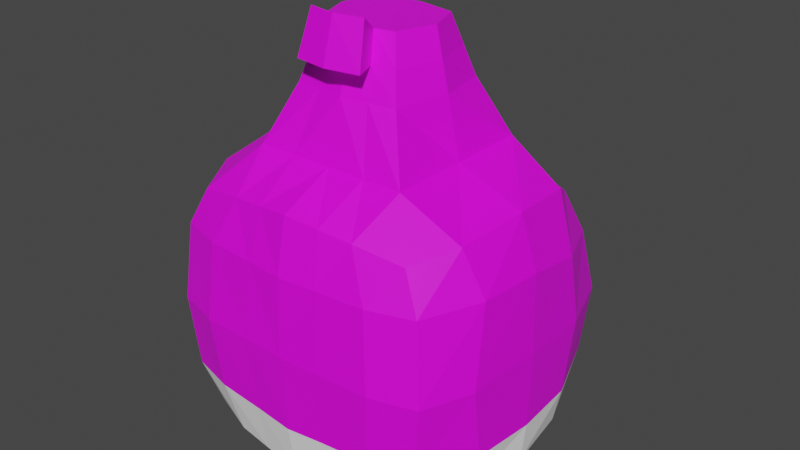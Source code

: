 # Source: SumoCharcater_1.blend  (saved by Blender 3.6.13; exported with 4.5.12 LTS)
import bpy
from mathutils import Matrix  # noqa: F401  (used for matrix-valued properties, if any)

bpy.ops.wm.read_factory_settings(use_empty=True)
scene = bpy.context.scene
scene.name = 'Scene'

# ---- collections
col_collection = bpy.data.collections.new('Collection'); scene.collection.children.link(col_collection)

# ---- images (referenced by path relative to the original .blend; pixels are not part of the script)
import os
ASSET_DIR = os.environ.get("B2B_ASSET_DIR", "")  # directory of the original .blend (textures are referenced by path, not embedded)
HERE = os.path.dirname(os.path.abspath(__file__))  # packed textures are extracted next to this script under _unpacked/

def load_image(name, relpath, width, height, colorspace="sRGB"):
    """Load a texture the original file referenced (path relative to the .blend, or extracted next to this script)."""
    p = next((c for c in (os.path.join(HERE, relpath), os.path.join(ASSET_DIR, relpath)) if relpath and os.path.exists(c)), "")
    if p:
        img = bpy.data.images.load(p, check_existing=True)
        img.name = name
    else:  # same state as the original file: an image datablock whose file is absent (Cycles renders it pink)
        img = bpy.data.images.new(name, width, height)
        img.source = "FILE"
        img.filepath = "//" + (relpath or name)
    img.colorspace_settings.name = colorspace
    return img
img_image0_0_jpg = load_image('image0_0.jpg', 'textures/image0_0.jpg', 1024, 1024, 'sRGB')

# ---- materials (node trees are filled in below, after node groups)
mat_material = bpy.data.materials.new('Material')
mat_material.alpha_threshold = 0.0
mat_material.use_transparent_shadow = False
mat_material.roughness = 0.5
mat_material.line_color = (0.0, 0.0, 0.0, 1.0)
mat_material_002 = bpy.data.materials.new('Material.002')
mat_material_002.use_transparent_shadow = False

# ---- material node trees
mat_material.use_nodes = True; mat_material.node_tree.nodes.clear()
_N = mat_material.node_tree.nodes; _L = mat_material.node_tree.links
n0 = _N.new('ShaderNodeOutputMaterial'); n0.name = 'Material Output'; n0.location = (300, 300)
n1 = _N.new('ShaderNodeBsdfPrincipled'); n1.name = 'Principled BSDF'; n1.location = (10, 300)
n1.distribution = 'GGX'
n1.subsurface_method = 'RANDOM_WALK_SKIN'
n1.inputs[3].default_value = 1.45
n1.inputs[27].default_value = (0.0, 0.0, 0.0, 1.0)
n1.inputs[28].default_value = 1.0
n2 = _N.new('ShaderNodeTexImage'); n2.name = 'Image Texture'; n2.location = (-280, 275)
n2.image = img_image0_0_jpg
_L.new(n1.outputs[0], n0.inputs[0])
_L.new(n2.outputs[0], n1.inputs[0])
n0.is_active_output = True
mat_material_002.use_nodes = True; mat_material_002.node_tree.nodes.clear()
_N = mat_material_002.node_tree.nodes; _L = mat_material_002.node_tree.links
n0 = _N.new('ShaderNodeBsdfPrincipled'); n0.name = 'Principled BSDF'; n0.location = (10, 300)
n0.distribution = 'GGX'
n0.subsurface_method = 'RANDOM_WALK_SKIN'
n0.inputs[0].default_value = (1.0, 1.0, 1.0, 1.0)
n0.inputs[3].default_value = 1.45
n0.inputs[27].default_value = (0.0, 0.0, 0.0, 1.0)
n0.inputs[28].default_value = 1.0
n1 = _N.new('ShaderNodeOutputMaterial'); n1.name = 'Material Output'; n1.location = (300, 300)
_L.new(n0.outputs[0], n1.inputs[0])
n1.is_active_output = True

# ---- world
world_world = bpy.data.worlds.new('World'); scene.world = world_world
world_world.use_nodes = True; world_world.node_tree.nodes.clear()
_N = world_world.node_tree.nodes; _L = world_world.node_tree.links
n0 = _N.new('ShaderNodeOutputWorld'); n0.name = 'World Output'; n0.location = (300, 300)
n1 = _N.new('ShaderNodeBackground'); n1.name = 'Background'; n1.location = (10, 300)
n1.inputs[0].default_value = (0.05088, 0.05088, 0.05088, 1.0)
_L.new(n1.outputs[0], n0.inputs[0])
n0.is_active_output = True
world_world.color = (0.05088, 0.05088, 0.05088)
world_world.use_sun_shadow = False
world_world.sun_shadow_jitter_overblur = 0.0

# ---- meshes
me_cube = bpy.data.meshes.new('Cube')
me_cube.from_pydata([(-0.7292, 0.738, 0.6353), (-0.6853, 0.8564, -0.8026), (-0.7296, -0.7346, 0.7419), (-0.7444, -0.7269, -0.7468), (0.0, 0.8951, -0.9104), (0.0, -0.8424, 0.8424), (0.0, -0.8424, -0.8424), (0.0, 0.8424, 0.7136), (-0.4281, 0.8938, -0.8435), (-0.4223, -0.7902, 0.7938), (-0.4993, -0.8019, -0.7938), (-0.4254, 0.7903, 0.7087), (-1.0, 0.0, -0.7659), (-0.9189, 0.0, 0.8306), (0.0, 0.0, -1.0), (-0.5, 0.0, -1.0), (-0.5, 0.0, 1.0), (-0.8697, 0.455, 0.7884), (-0.9393, 0.4389, -0.7551), (0.0, 0.5, -1.0), (0.0, 0.5, 1.0), (-0.5, 0.5, -1.0), (-0.5, 0.5, 1.0), (-0.9393, -0.4389, -0.7551), (0.0, -0.5, -1.0), (0.0, -0.5, 1.0), (-0.5, -0.5, -1.0), (-0.5, -0.5, 1.0), (-0.8697, -0.455, 0.7884), (-0.8936, -0.8246, 0.0), (-0.8133, 1.023, -0.1216), (0.0, 1.132, -0.1288), (0.0, -0.933, 0.0), (-0.465, 1.122, -0.1288), (-0.6066, -0.9078, 0.0), (-1.043, 0.0, 0.0), (-1.014, 0.5, -0.03573), (-1.014, -0.5, -0.00808), (-0.8457, -0.7846, 0.5041), (-0.7774, 0.9105, 0.3154), (0.0, 1.0, 0.3712), (0.0, -0.9139, 0.5), (-0.4134, 1.0, 0.3712), (-0.5642, -0.8689, 0.5), (-1.029, 0.0, 0.5), (-1.0, 0.4168, 0.4168), (-1.0, -0.4168, 0.5055), (-0.785, 0.9649, -0.556), (0.0, 1.075, -0.6288), (0.0, -0.9039, -0.5), (-0.4134, 1.075, -0.6288), (-0.5642, -0.8714, -0.4677), (-1.029, 0.0, -0.5), (-1.0, 0.4168, -0.5032), (-1.0, -0.4168, -0.4853), (-0.8512, -0.7952, -0.4656), (0.0, 0.0, 1.734), (-0.3329, 0.0, 1.734), (0.0, 0.2804, 1.734), (-0.2491, 0.2316, 1.734), (0.0, -0.2845, 1.734), (-0.2491, -0.2357, 1.734), (-0.3441, -0.3449, 1.367), (-0.4164, 0.0, 1.367), (0.0, -0.3923, 1.367), (-0.3441, 0.3429, 1.367), (0.0, 0.3902, 1.367), (-0.2966, -0.2903, 1.55), (-0.2966, 0.2872, 1.55), (-0.3746, 0.0, 1.55), (0.0, -0.3384, 1.55), (0.0, 0.3353, 1.55), (-0.2637, -0.8222, -0.8181), (-0.2127, 0.8163, 0.7112), (-0.2142, 0.9062, -0.8576), (-0.2111, -0.8163, 0.8181), (-0.25, 0.0, -1.0), (-0.25, 0.5, -1.0), (-0.25, 0.5, 1.0), (-0.25, -0.5, 1.0), (-0.25, -0.5, -1.0), (-0.2674, -0.9204, 0.0), (-0.2325, 1.127, -0.1288), (-0.25, -0.8914, 0.5), (-0.2067, 1.0, 0.3712), (-0.2067, 1.075, -0.6288), (-0.25, -0.8877, -0.4839), (-0.1664, 0.0, 1.734), (-0.1245, 0.256, 1.734), (-0.1245, -0.2601, 1.734), (-0.1721, -0.3686, 1.367), (-0.1721, 0.3665, 1.367), (-0.1483, -0.3143, 1.55), (-0.1483, 0.3113, 1.55), (0.002199, -0.4335, 1.83), (0.002199, -0.5139, 1.556), (-0.1837, -0.3971, 1.83), (-0.2192, -0.4781, 1.556), (0.7292, 0.738, 0.6353), (0.6853, 0.8564, -0.8026), (0.7296, -0.7346, 0.7419), (0.7444, -0.7269, -0.7468), (0.4281, 0.8938, -0.8435), (0.4223, -0.7902, 0.7938), (0.4993, -0.8019, -0.7938), (0.4254, 0.7903, 0.7087), (1.0, 0.0, -0.7659), (0.9189, 0.0, 0.8306), (0.5, 0.0, -1.0), (0.5, 0.0, 1.0), (0.8697, 0.455, 0.7884), (0.9393, 0.4389, -0.7551), (0.5, 0.5, -1.0), (0.5, 0.5, 1.0), (0.9393, -0.4389, -0.7551), (0.5, -0.5, -1.0), (0.5, -0.5, 1.0), (0.8697, -0.455, 0.7884), (0.8936, -0.8246, 0.0), (0.8133, 1.023, -0.1216), (0.465, 1.122, -0.1288), (0.6066, -0.9078, 0.0), (1.043, 0.0, 0.0), (1.014, 0.5, -0.03573), (1.014, -0.5, -0.00808), (0.8457, -0.7846, 0.5041), (0.7774, 0.9105, 0.3154), (0.4134, 1.0, 0.3712), (0.5642, -0.8689, 0.5), (1.029, 0.0, 0.5), (1.0, 0.4168, 0.4168), (1.0, -0.4168, 0.5055), (0.785, 0.9649, -0.556), (0.4134, 1.075, -0.6288), (0.5642, -0.8714, -0.4677), (1.029, 0.0, -0.5), (1.0, 0.4168, -0.5032), (1.0, -0.4168, -0.4853), (0.8512, -0.7952, -0.4656), (0.3329, 0.0, 1.734), (0.2491, 0.2316, 1.734), (0.2491, -0.2357, 1.734), (0.3441, -0.3449, 1.367), (0.4164, 0.0, 1.367), (0.3441, 0.3429, 1.367), (0.2966, -0.2903, 1.55), (0.2966, 0.2872, 1.55), (0.3746, 0.0, 1.55), (0.2637, -0.8222, -0.8181), (0.2127, 0.8163, 0.7112), (0.2142, 0.9062, -0.8576), (0.2111, -0.8163, 0.8181), (0.25, 0.0, -1.0), (0.25, 0.5, -1.0), (0.25, 0.5, 1.0), (0.25, -0.5, 1.0), (0.25, -0.5, -1.0), (0.2674, -0.9204, 0.0), (0.2325, 1.127, -0.1288), (0.25, -0.8914, 0.5), (0.2067, 1.0, 0.3712), (0.2067, 1.075, -0.6288), (0.25, -0.8877, -0.4839), (0.1664, 0.0, 1.734), (0.1245, 0.256, 1.734), (0.1245, -0.2601, 1.734), (0.1721, -0.3686, 1.367), (0.1721, 0.3665, 1.367), (0.1483, -0.3143, 1.55), (0.1483, 0.3113, 1.55), (-0.002199, -0.4335, 1.83), (-0.002199, -0.5139, 1.556), (0.1837, -0.3971, 1.83), (0.2192, -0.4781, 1.556)], [], [(27, 28, 2, 9), (43, 9, 2, 38), (45, 17, 0, 39), (84, 73, 7, 40), (80, 24, 6, 72), (23, 26, 10, 3), (39, 0, 11, 42), (83, 75, 9, 43), (79, 27, 9, 75), (18, 21, 15, 12), (77, 19, 14, 76), (46, 28, 13, 44), (22, 17, 13, 16), (11, 0, 17, 22), (74, 4, 19, 77), (1, 8, 21, 18), (73, 11, 22, 78), (44, 13, 17, 45), (38, 2, 28, 46), (69, 67, 61, 57), (12, 15, 26, 23), (76, 14, 24, 80), (16, 13, 28, 27), (55, 29, 37, 54), (52, 35, 36, 53), (54, 37, 35, 52), (86, 81, 34, 51), (47, 30, 33, 50), (85, 82, 31, 48), (53, 36, 30, 47), (51, 34, 29, 55), (29, 38, 46, 37), (35, 44, 45, 36), (37, 46, 44, 35), (81, 83, 43, 34), (30, 39, 42, 33), (82, 84, 40, 31), (36, 45, 39, 30), (34, 43, 38, 29), (10, 51, 55, 3), (18, 53, 47, 1), (74, 85, 48, 4), (1, 47, 50, 8), (72, 86, 51, 10), (23, 54, 52, 12), (12, 52, 53, 18), (3, 55, 54, 23), (88, 59, 57, 87), (87, 57, 61, 89), (93, 68, 59, 88), (89, 92, 97, 96), (68, 69, 57, 59), (22, 16, 63, 65), (79, 25, 64, 90), (78, 22, 65, 91), (16, 27, 62, 63), (65, 63, 69, 68), (90, 64, 70, 92), (91, 65, 68, 93), (63, 62, 67, 69), (66, 91, 93, 71), (62, 90, 92, 67), (20, 78, 91, 66), (27, 79, 90, 62), (67, 92, 89, 61), (71, 93, 88, 58), (56, 87, 89, 60), (58, 88, 87, 56), (6, 49, 86, 72), (8, 50, 85, 74), (33, 42, 84, 82), (32, 41, 83, 81), (50, 33, 82, 85), (49, 32, 81, 86), (15, 76, 80, 26), (7, 73, 78, 20), (8, 74, 77, 21), (21, 77, 76, 15), (25, 79, 75, 5), (41, 5, 75, 83), (26, 80, 72, 10), (42, 11, 73, 84), (97, 95, 94, 96), (92, 70, 95, 97), (60, 89, 96, 94), (116, 103, 100, 117), (128, 125, 100, 103), (130, 126, 98, 110), (160, 40, 7, 149), (156, 148, 6, 24), (114, 101, 104, 115), (126, 127, 105, 98), (159, 128, 103, 151), (155, 151, 103, 116), (111, 106, 108, 112), (153, 152, 14, 19), (131, 129, 107, 117), (113, 109, 107, 110), (105, 113, 110, 98), (150, 153, 19, 4), (99, 111, 112, 102), (149, 154, 113, 105), (129, 130, 110, 107), (125, 131, 117, 100), (147, 139, 141, 145), (106, 114, 115, 108), (152, 156, 24, 14), (109, 116, 117, 107), (138, 137, 124, 118), (135, 136, 123, 122), (137, 135, 122, 124), (162, 134, 121, 157), (132, 133, 120, 119), (161, 48, 31, 158), (136, 132, 119, 123), (134, 138, 118, 121), (118, 124, 131, 125), (122, 123, 130, 129), (124, 122, 129, 131), (157, 121, 128, 159), (119, 120, 127, 126), (158, 31, 40, 160), (123, 119, 126, 130), (121, 118, 125, 128), (104, 101, 138, 134), (111, 99, 132, 136), (150, 4, 48, 161), (99, 102, 133, 132), (148, 104, 134, 162), (114, 106, 135, 137), (106, 111, 136, 135), (101, 114, 137, 138), (164, 163, 139, 140), (163, 165, 141, 139), (169, 164, 140, 146), (165, 172, 173, 168), (146, 140, 139, 147), (113, 144, 143, 109), (155, 166, 64, 25), (154, 167, 144, 113), (109, 143, 142, 116), (144, 146, 147, 143), (166, 168, 70, 64), (167, 169, 146, 144), (143, 147, 145, 142), (66, 71, 169, 167), (142, 145, 168, 166), (20, 66, 167, 154), (116, 142, 166, 155), (145, 141, 165, 168), (71, 58, 164, 169), (56, 60, 165, 163), (58, 56, 163, 164), (6, 148, 162, 49), (102, 150, 161, 133), (120, 158, 160, 127), (32, 157, 159, 41), (133, 161, 158, 120), (49, 162, 157, 32), (108, 115, 156, 152), (7, 20, 154, 149), (102, 112, 153, 150), (112, 108, 152, 153), (25, 5, 151, 155), (41, 159, 151, 5), (115, 104, 148, 156), (127, 160, 149, 105), (173, 172, 170, 171), (168, 173, 171, 70), (60, 170, 172, 165)])
me_cube.polygons.foreach_set('material_index', [0, 0, 0, 0, 1, 0, 0, 0, 0, 0, 1, 0, 0, 0, 1, 0, 0, 0, 0, 0, 0, 1, 0, 0, 0, 0, 0, 0, 0, 0, 0, 0, 0, 0, 0, 0, 0, 0, 0, 1, 1, 1, 1, 1, 1, 1, 1, 0, 0, 0, 0, 0, 0, 0, 0, 0, 0, 0, 0, 0, 0, 0, 0, 0, 0, 0, 0, 0, 1, 1, 0, 0, 0, 0, 0, 0, 0, 0, 0, 0, 0, 0, 0, 0, 0, 0, 0, 0, 0, 1, 0, 0, 0, 0, 0, 1, 0, 0, 0, 1, 0, 0, 0, 0, 0, 0, 1, 0, 0, 0, 0, 0, 0, 0, 0, 0, 0, 0, 0, 0, 0, 0, 0, 0, 1, 1, 1, 1, 1, 1, 1, 1, 0, 0, 0, 0, 0, 0, 0, 0, 0, 0, 0, 0, 0, 0, 0, 0, 0, 0, 0, 0, 0, 1, 1, 0, 0, 0, 0, 0, 0, 0, 0, 0, 0, 0, 0, 0, 0, 0])
_uv = me_cube.uv_layers.new(name='UVMap')
_uv.uv.foreach_set('vector', [0.6536, 0.6722, 0.6665, 0.6805, 0.6604, 0.6899, 0.6517, 0.6953, 0.662, 0.6499, 0.6485, 0.6904, 0.6406, 0.6449, 0.6536, 0.6285, 0.6046, 0.5821, 0.6109, 0.5956, 0.6078, 0.5996, 0.5997, 0.5842, 0.5744, 0.5316, 0.5748, 0.5941, 0.5506, 0.6006, 0.5471, 0.5422, 0.5225, 0.4363, 0.5244, 0.4327, 0.5233, 0.4409, 0.5197, 0.4423, 0.3383, 0.306, 0.3304, 0.3344, 0.3297, 0.3214, 0.3319, 0.3126, 0.6666, 0.5061, 0.6912, 0.553, 0.6453, 0.5713, 0.625, 0.5176, 0.6121, 0.6155, 0.6014, 0.6629, 0.5831, 0.6377, 0.5966, 0.5972, 0.5489, 0.6706, 0.5132, 0.6512, 0.5831, 0.6377, 0.6014, 0.6629, 0.3574, 0.3028, 0.3575, 0.3201, 0.3463, 0.3243, 0.3482, 0.3018, 0.573, 0.5174, 0.5742, 0.5519, 0.5249, 0.5642, 0.5208, 0.5342, 0.6286, 0.6374, 0.6255, 0.6258, 0.6365, 0.6236, 0.635, 0.6372, 0.6617, 0.6249, 0.6454, 0.6329, 0.6365, 0.6236, 0.6453, 0.6049, 0.414, 0.6623, 0.4599, 0.644, 0.4694, 0.6317, 0.4528, 0.701, 0.508, 0.2894, 0.526, 0.2968, 0.5274, 0.3632, 0.5079, 0.3627, 0.6868, 0.254, 0.7086, 0.2505, 0.7067, 0.3202, 0.6597, 0.3137, 0.5748, 0.5941, 0.6453, 0.5713, 0.6841, 0.6099, 0.6698, 0.6744, 0.635, 0.6372, 0.6365, 0.6236, 0.6454, 0.6329, 0.6403, 0.6431, 0.6228, 0.6429, 0.6194, 0.6352, 0.6255, 0.6258, 0.6286, 0.6374, 0.5532, 0.8708, 0.559, 0.87, 0.5583, 0.8946, 0.552, 0.8934, 0.3482, 0.3018, 0.3463, 0.3243, 0.3304, 0.3344, 0.3383, 0.306, 0.5208, 0.5342, 0.5249, 0.5642, 0.4739, 0.5736, 0.4613, 0.5534, 0.6453, 0.6049, 0.6365, 0.6236, 0.6255, 0.6258, 0.6126, 0.6175, 0.6278, 0.6605, 0.6261, 0.6542, 0.629, 0.6509, 0.6303, 0.6586, 0.633, 0.6581, 0.6339, 0.6494, 0.6382, 0.6526, 0.6358, 0.6586, 0.6303, 0.6586, 0.629, 0.6509, 0.6339, 0.6494, 0.633, 0.6581, 0.6429, 0.6419, 0.6366, 0.6594, 0.6274, 0.6507, 0.6369, 0.6388, 0.6615, 0.3887, 0.671, 0.4268, 0.6635, 0.4456, 0.6152, 0.4202, 0.6095, 0.4243, 0.6385, 0.4622, 0.6288, 0.468, 0.6031, 0.4273, 0.6116, 0.5714, 0.6152, 0.5894, 0.5844, 0.5678, 0.5862, 0.555, 0.6369, 0.6388, 0.6274, 0.6507, 0.6216, 0.6399, 0.6321, 0.6322, 0.6261, 0.6542, 0.6228, 0.6429, 0.6286, 0.6374, 0.629, 0.6509, 0.6339, 0.6494, 0.635, 0.6372, 0.6403, 0.6431, 0.6382, 0.6526, 0.629, 0.6509, 0.6286, 0.6374, 0.635, 0.6372, 0.6339, 0.6494, 0.6366, 0.6594, 0.6267, 0.6956, 0.6112, 0.6772, 0.6274, 0.6507, 0.598, 0.3636, 0.6666, 0.5061, 0.625, 0.5176, 0.5838, 0.3782, 0.5544, 0.3841, 0.5744, 0.5316, 0.5471, 0.5422, 0.5432, 0.3857, 0.6152, 0.5894, 0.612, 0.6129, 0.6071, 0.6149, 0.5844, 0.5678, 0.6274, 0.6507, 0.6112, 0.6772, 0.6029, 0.6558, 0.6216, 0.6399, 0.5163, 0.4426, 0.5109, 0.4474, 0.5061, 0.4408, 0.5124, 0.4391, 0.5405, 0.2944, 0.551, 0.301, 0.5384, 0.3302, 0.5314, 0.3163, 0.5174, 0.3192, 0.5187, 0.3372, 0.5116, 0.3375, 0.5109, 0.3171, 0.5314, 0.3163, 0.5384, 0.3302, 0.5255, 0.3356, 0.5237, 0.3182, 0.5197, 0.4423, 0.5169, 0.4505, 0.5109, 0.4474, 0.5163, 0.4426, 0.5042, 0.5448, 0.5054, 0.5304, 0.5153, 0.5287, 0.514, 0.5406, 0.514, 0.5406, 0.5153, 0.5287, 0.5252, 0.5305, 0.5233, 0.5415, 0.4978, 0.5514, 0.4963, 0.5375, 0.5054, 0.5304, 0.5042, 0.5448, 0.5528, 0.873, 0.5543, 0.8722, 0.5581, 0.8733, 0.5558, 0.8775, 0.5558, 0.8775, 0.5581, 0.8733, 0.5588, 0.8735, 0.558, 0.878, 0.5767, 0.8554, 0.6066, 0.8402, 0.6016, 0.8728, 0.5874, 0.8893, 0.5513, 0.8813, 0.5514, 0.8786, 0.5524, 0.8791, 0.5523, 0.8813, 0.5463, 0.8733, 0.5532, 0.8708, 0.552, 0.8934, 0.5467, 0.8938, 0.5891, 0.7596, 0.5971, 0.7583, 0.5966, 0.7943, 0.5904, 0.7963, 0.5913, 0.7981, 0.5911, 0.7979, 0.5911, 0.7939, 0.5924, 0.7953, 0.5744, 0.7361, 0.5972, 0.7512, 0.6086, 0.7902, 0.5749, 0.803, 0.5971, 0.7583, 0.6051, 0.7593, 0.6039, 0.7937, 0.5966, 0.7943, 0.5902, 0.782, 0.5964, 0.78, 0.5949, 0.7956, 0.5881, 0.7982, 0.5924, 0.7953, 0.5911, 0.7939, 0.5909, 0.7911, 0.599, 0.7911, 0.5749, 0.803, 0.6086, 0.7902, 0.6066, 0.8402, 0.5767, 0.8554, 0.5991, 0.7722, 0.6064, 0.7716, 0.6057, 0.7962, 0.5999, 0.797, 0.5502, 0.807, 0.5749, 0.803, 0.5767, 0.8554, 0.5515, 0.8555, 0.5926, 0.7975, 0.5924, 0.7953, 0.599, 0.7911, 0.5942, 0.7984, 0.5489, 0.7275, 0.5744, 0.7361, 0.5749, 0.803, 0.5502, 0.807, 0.5914, 0.7984, 0.5913, 0.7981, 0.5924, 0.7953, 0.5926, 0.7975, 0.5019, 0.956, 0.4874, 0.9288, 0.5182, 0.9368, 0.5135, 0.9525, 0.5515, 0.8555, 0.5767, 0.8554, 0.5874, 0.8893, 0.5506, 0.8943, 0.5509, 0.8808, 0.5558, 0.8775, 0.558, 0.878, 0.5505, 0.8855, 0.5511, 0.8731, 0.5528, 0.873, 0.5558, 0.8775, 0.5509, 0.8808, 0.5233, 0.4409, 0.5222, 0.4501, 0.5169, 0.4505, 0.5197, 0.4423, 0.5237, 0.3182, 0.5255, 0.3356, 0.5187, 0.3372, 0.5174, 0.3192, 0.5838, 0.3782, 0.625, 0.5176, 0.5744, 0.5316, 0.5544, 0.3841, 0.6456, 0.6616, 0.6431, 0.7002, 0.6267, 0.6956, 0.6366, 0.6594, 0.6152, 0.4202, 0.6635, 0.4456, 0.6385, 0.4622, 0.6095, 0.4243, 0.6481, 0.6415, 0.6456, 0.6616, 0.6366, 0.6594, 0.6429, 0.6419, 0.3529, 0.2637, 0.3549, 0.2955, 0.2955, 0.3147, 0.2759, 0.3129, 0.5506, 0.6006, 0.5748, 0.5941, 0.6698, 0.6744, 0.5477, 0.7006, 0.7086, 0.2505, 0.7265, 0.2491, 0.7265, 0.3224, 0.7067, 0.3202, 0.4067, 0.2435, 0.4071, 0.2787, 0.3549, 0.2955, 0.3529, 0.2637, 0.6265, 0.7314, 0.5489, 0.6706, 0.6014, 0.6629, 0.6262, 0.6712, 0.6284, 0.6202, 0.6262, 0.6712, 0.6014, 0.6629, 0.6121, 0.6155, 0.3067, 0.2746, 0.307, 0.2689, 0.3042, 0.2749, 0.3008, 0.2752, 0.625, 0.5176, 0.6453, 0.5713, 0.5748, 0.5941, 0.5744, 0.5316, 0.5524, 0.8791, 0.557, 0.8725, 0.5543, 0.8871, 0.5523, 0.8813, 0.5514, 0.8786, 0.5506, 0.873, 0.557, 0.8725, 0.5524, 0.8791, 0.5504, 0.8847, 0.5513, 0.8813, 0.5523, 0.8813, 0.5543, 0.8871, 0.656, 0.6445, 0.6577, 0.6255, 0.6617, 0.6284, 0.6646, 0.6326, 0.6538, 0.6286, 0.6635, 0.6083, 0.6744, 0.6272, 0.6632, 0.6712, 0.6617, 0.5785, 0.6612, 0.5908, 0.6483, 0.6398, 0.6477, 0.6418, 0.5201, 0.5403, 0.5471, 0.5422, 0.5506, 0.6006, 0.5237, 0.5966, 0.5271, 0.4303, 0.527, 0.4391, 0.5233, 0.4409, 0.5244, 0.4327, 0.3302, 0.3259, 0.3253, 0.3215, 0.3234, 0.3152, 0.3283, 0.314, 0.3986, 0.5275, 0.4541, 0.5297, 0.4574, 0.5893, 0.3872, 0.5772, 0.645, 0.6166, 0.6616, 0.6003, 0.671, 0.6429, 0.651, 0.6655, 0.7082, 0.682, 0.651, 0.6655, 0.671, 0.6429, 0.7377, 0.667, 0.3438, 0.3241, 0.3371, 0.3269, 0.3357, 0.3133, 0.3432, 0.3119, 0.5763, 0.5859, 0.5294, 0.5953, 0.5249, 0.5642, 0.5742, 0.5519, 0.6748, 0.576, 0.6778, 0.5762, 0.6785, 0.582, 0.6734, 0.5809, 0.69, 0.5807, 0.6814, 0.6028, 0.6785, 0.582, 0.6826, 0.5777, 0.4906, 0.6607, 0.4327, 0.6976, 0.4183, 0.6521, 0.4204, 0.6486, 0.5437, 0.292, 0.5467, 0.3623, 0.5274, 0.3632, 0.526, 0.2968, 0.7306, 0.2526, 0.7555, 0.3115, 0.7144, 0.3115, 0.71, 0.2465, 0.5237, 0.5966, 0.4232, 0.681, 0.3995, 0.6263, 0.4574, 0.5893, 0.6778, 0.5762, 0.6802, 0.5735, 0.6826, 0.5777, 0.6785, 0.582, 0.6722, 0.5735, 0.6748, 0.576, 0.6734, 0.5809, 0.6705, 0.5766, 0.5436, 0.8739, 0.5438, 0.8841, 0.5302, 0.8854, 0.5273, 0.875, 0.3371, 0.3269, 0.3302, 0.3259, 0.3283, 0.314, 0.3357, 0.3133, 0.5294, 0.5953, 0.4827, 0.6012, 0.4739, 0.5736, 0.5249, 0.5642, 0.6814, 0.6028, 0.6648, 0.5928, 0.6734, 0.5809, 0.6785, 0.582, 0.6747, 0.567, 0.6759, 0.5678, 0.6752, 0.5706, 0.6738, 0.5692, 0.6771, 0.5679, 0.6782, 0.5674, 0.6793, 0.5696, 0.6774, 0.5711, 0.6759, 0.5678, 0.6771, 0.5679, 0.6774, 0.5711, 0.6752, 0.5706, 0.6532, 0.6398, 0.6592, 0.636, 0.665, 0.6509, 0.6549, 0.6591, 0.5333, 0.4442, 0.5895, 0.43, 0.5673, 0.4844, 0.5345, 0.4701, 0.5964, 0.4292, 0.6031, 0.4273, 0.6288, 0.468, 0.6172, 0.4697, 0.5687, 0.399, 0.6337, 0.3434, 0.625, 0.3679, 0.5375, 0.4595, 0.6592, 0.636, 0.664, 0.6297, 0.6714, 0.6402, 0.665, 0.6509, 0.6738, 0.5692, 0.6752, 0.5706, 0.6748, 0.576, 0.6722, 0.5735, 0.6774, 0.5711, 0.6793, 0.5696, 0.6802, 0.5735, 0.6778, 0.5762, 0.6752, 0.5706, 0.6774, 0.5711, 0.6778, 0.5762, 0.6748, 0.576, 0.6549, 0.6591, 0.665, 0.6509, 0.6763, 0.6804, 0.6597, 0.6967, 0.4552, 0.3519, 0.4801, 0.3775, 0.4541, 0.5297, 0.3986, 0.5275, 0.5319, 0.3829, 0.5432, 0.3857, 0.5471, 0.5422, 0.5201, 0.5403, 0.6367, 0.4116, 0.6815, 0.4014, 0.6683, 0.4941, 0.6687, 0.4817, 0.665, 0.6509, 0.6714, 0.6402, 0.686, 0.6601, 0.6763, 0.6804, 0.5304, 0.437, 0.534, 0.4339, 0.538, 0.4383, 0.5333, 0.4446, 0.4818, 0.2967, 0.4911, 0.3168, 0.4856, 0.3298, 0.4733, 0.3016, 0.5047, 0.3193, 0.5109, 0.3171, 0.5116, 0.3375, 0.5047, 0.3367, 0.4911, 0.3168, 0.4985, 0.3184, 0.498, 0.3348, 0.4856, 0.3298, 0.527, 0.4391, 0.5304, 0.437, 0.5333, 0.4446, 0.5272, 0.4484, 0.5287, 0.4298, 0.5355, 0.4307, 0.5363, 0.4381, 0.5286, 0.4377, 0.5355, 0.4307, 0.5422, 0.428, 0.5436, 0.435, 0.5363, 0.4381, 0.5237, 0.4253, 0.5287, 0.4298, 0.5286, 0.4377, 0.5214, 0.4327, 0.5493, 0.8732, 0.5458, 0.878, 0.544, 0.874, 0.5478, 0.8725, 0.5458, 0.878, 0.5428, 0.8775, 0.5422, 0.8731, 0.544, 0.874, 0.5215, 0.8536, 0.5201, 0.8895, 0.5062, 0.8745, 0.492, 0.8325, 0.5495, 0.8812, 0.5485, 0.8811, 0.5486, 0.8788, 0.5496, 0.8785, 0.5598, 0.8745, 0.5572, 0.8849, 0.5438, 0.8841, 0.5436, 0.8739, 0.6547, 0.5846, 0.6583, 0.5859, 0.6584, 0.595, 0.6547, 0.5944, 0.5908, 0.7981, 0.5897, 0.7954, 0.5911, 0.7939, 0.5911, 0.7979, 0.5238, 0.7369, 0.5253, 0.8041, 0.4907, 0.7893, 0.5006, 0.7502, 0.6547, 0.5944, 0.6584, 0.595, 0.6584, 0.6054, 0.6544, 0.6056, 0.6583, 0.5859, 0.6635, 0.5866, 0.6635, 0.5944, 0.6584, 0.595, 0.5897, 0.7954, 0.5831, 0.7913, 0.5909, 0.7911, 0.5911, 0.7939, 0.5253, 0.8041, 0.5215, 0.8536, 0.492, 0.8325, 0.4907, 0.7893, 0.6584, 0.595, 0.6635, 0.5944, 0.6626, 0.6053, 0.6584, 0.6054, 0.5502, 0.807, 0.5515, 0.8555, 0.5215, 0.8536, 0.5253, 0.8041, 0.5896, 0.7975, 0.588, 0.7985, 0.5831, 0.7913, 0.5897, 0.7954, 0.5489, 0.7275, 0.5502, 0.807, 0.5253, 0.8041, 0.5238, 0.7369, 0.5907, 0.7984, 0.5896, 0.7975, 0.5897, 0.7954, 0.5908, 0.7981, 0.5012, 0.9263, 0.5128, 0.9298, 0.5185, 0.957, 0.4961, 0.9569, 0.5515, 0.8555, 0.5506, 0.8943, 0.5201, 0.8895, 0.5215, 0.8536, 0.5509, 0.8808, 0.5505, 0.8855, 0.5428, 0.8775, 0.5458, 0.878, 0.5511, 0.8731, 0.5509, 0.8808, 0.5458, 0.878, 0.5493, 0.8732, 0.5233, 0.4409, 0.527, 0.4391, 0.5272, 0.4484, 0.5222, 0.4501, 0.4985, 0.3184, 0.5047, 0.3193, 0.5047, 0.3367, 0.498, 0.3348, 0.4801, 0.3775, 0.5319, 0.3829, 0.5201, 0.5403, 0.4541, 0.5297, 0.6456, 0.6616, 0.6549, 0.6591, 0.6597, 0.6967, 0.6431, 0.7002, 0.5895, 0.43, 0.5964, 0.4292, 0.6172, 0.4697, 0.5673, 0.4844, 0.6481, 0.6415, 0.6532, 0.6398, 0.6549, 0.6591, 0.6456, 0.6616, 0.3293, 0.3038, 0.2855, 0.3077, 0.278, 0.2772, 0.3248, 0.2713, 0.5506, 0.6006, 0.5477, 0.7006, 0.4232, 0.681, 0.5237, 0.5966, 0.71, 0.2465, 0.7144, 0.3115, 0.6955, 0.3127, 0.6925, 0.2424, 0.3738, 0.2953, 0.3293, 0.3038, 0.3248, 0.2713, 0.3717, 0.2619, 0.6265, 0.7314, 0.6262, 0.6712, 0.651, 0.6655, 0.7082, 0.682, 0.6284, 0.6202, 0.645, 0.6166, 0.651, 0.6655, 0.6262, 0.6712, 0.3315, 0.3245, 0.332, 0.3331, 0.3286, 0.3353, 0.3286, 0.3265, 0.4541, 0.5297, 0.5201, 0.5403, 0.5237, 0.5966, 0.4574, 0.5893, 0.5486, 0.8788, 0.5485, 0.8811, 0.5464, 0.8855, 0.5447, 0.8753, 0.5496, 0.8785, 0.5486, 0.8788, 0.5457, 0.875, 0.5506, 0.873, 0.5504, 0.8847, 0.5464, 0.8866, 0.5485, 0.8811, 0.5495, 0.8812])
me_cube.materials.append(mat_material)
me_cube.materials.append(mat_material_002)
me_cube.use_mirror_vertex_groups = False
me_cube.update()

# ---- objects
ob_cube = bpy.data.objects.new('Cube', me_cube)

# ---- transforms, parenting, visibility, modifiers, constraints
ob_cube.location = (0.0, 0.0, 1.002)
ob_cube.lock_rotations_4d = False
ob_cube.empty_display_type = 'ARROWS'
ob_cube.lineart.crease_threshold = 0.0

# ---- collection membership
col_collection.objects.link(ob_cube)

# ---- scene / render settings (as saved in the file)
scene.frame_start = 1; scene.frame_end = 250; scene.frame_set(1)
scene.render.engine = 'BLENDER_EEVEE_NEXT'
scene.cycles.sampling_pattern = 'TABULATED_SOBOL'
scene.view_settings.view_transform = 'Filmic'
bpy.context.view_layer.update()

# ---- added for rendering (the .blend has no active camera and no usable light): camera, sun
cam_auto = bpy.data.cameras.new('AutoCamera')
cam_auto.lens = 50.0
cam_auto.sensor_width = 36.0
cam_auto.clip_end = 1000.0
ob_auto_camera = bpy.data.objects.new('AutoCamera', cam_auto)
scene.collection.objects.link(ob_auto_camera)
ob_auto_camera.location = (3.77251, -4.42736, 4.43498)
ob_auto_camera.rotation_euler = (1.09748, -7.21219e-08, 0.694738)
scene.camera = ob_auto_camera
light_auto_sun = bpy.data.lights.new('AutoSun', 'SUN')
light_auto_sun.energy = 3.0
light_auto_sun.angle = 0.0523599
ob_auto_sun = bpy.data.objects.new('AutoSun', light_auto_sun)
scene.collection.objects.link(ob_auto_sun)
ob_auto_sun.rotation_euler = (0.872665, 0.174533, 0.523599)
bpy.context.view_layer.update()
